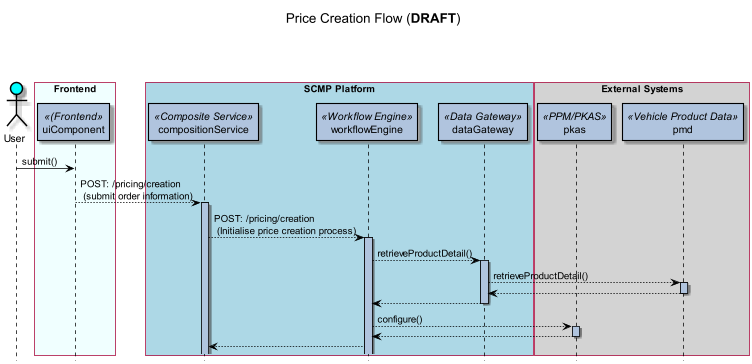

The diagram above was rendered by PlantUML. Its source (embedded in the PNG):
@startuml

scale 750 width
hide footbox
title Price Creation Flow (**DRAFT**) \n\n\n

skinparam sequence {
ArrowColor Black
ActorBorderColor Black
LifeLineBorderColor Black
LifeLineBackgroundColor LightSteelBlue
ParticipantBorderColor Black
ParticipantBackgroundColor LightSteelBlue
ActorBackgroundColor aqua
ActorFontColor Black
}


actor User as user

participant uiComponent <<(Frontend>>
participant compositionService <<Composite Service>>
participant workflowEngine <<Workflow Engine>>
participant dataGateway <<Data Gateway>>
participant pkas <<PPM/PKAS>>
participant pmd <<Vehicle Product Data>>

box "Frontend" #Azure
    participant uiComponent
end box

box "SCMP Platform" #LightBlue
    participant compositionService
    participant workflowEngine
    participant dataGateway
end box

box "External Systems" #LightGray
    participant pkas
    participant pmd
end box

user -> uiComponent : submit()
uiComponent --> compositionService : POST: /pricing/creation \n (submit order information)

activate compositionService
compositionService --> workflowEngine : POST: /pricing/creation \n (Initialise price creation process)

activate workflowEngine
workflowEngine --> dataGateway : retrieveProductDetail()
activate dataGateway
dataGateway --> pmd : retrieveProductDetail()
activate pmd
pmd --> dataGateway
deactivate pmd
dataGateway --> workflowEngine
deactivate dataGateway

workflowEngine --> pkas : configure()
activate pkas
pkas --> workflowEngine
deactivate pkas

workflowEngine --> compositionService



@enduml